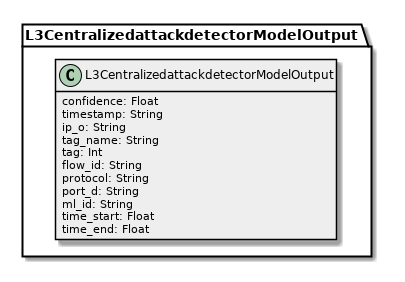

The diagram above was rendered by PlantUML. Its source (embedded in the PNG):
@startuml

hide empty methods
hide empty fields
skinparam classBackgroundColor #EEEEEE
skinparam classArrowColor black
skinparam classBorderColor black
skinparam packageBackgroundColor white
skinparam packageBorderColor black
                     

package L3CentralizedattackdetectorModelOutput {
 class L3CentralizedattackdetectorModelOutput {
  confidence: Float 
  timestamp: String 
  ip_o: String 
  tag_name: String 
  tag: Int 
  flow_id: String 
  protocol: String 
  port_d: String 
  ml_id: String 
  time_start: Float 
  time_end: Float 
 }
 
}
@enduml